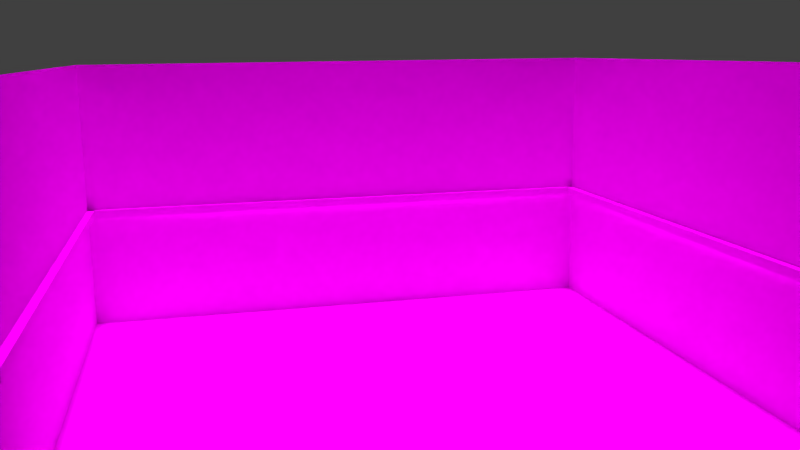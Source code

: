 # Source: room.blend  (saved by Blender 2.71.0; exported with 4.5.12 LTS)
import bpy
from mathutils import Matrix  # noqa: F401  (used for matrix-valued properties, if any)

bpy.ops.wm.read_factory_settings(use_empty=True)
scene = bpy.context.scene
scene.name = 'Scene'

# ---- collections
col_collection_1 = bpy.data.collections.new('Collection 1'); scene.collection.children.link(col_collection_1)

# ---- images (referenced by path relative to the original .blend; pixels are not part of the script)
import os
ASSET_DIR = os.environ.get("B2B_ASSET_DIR", "")  # directory of the original .blend (textures are referenced by path, not embedded)
HERE = os.path.dirname(os.path.abspath(__file__))  # packed textures are extracted next to this script under _unpacked/

def load_image(name, relpath, width, height, colorspace="sRGB"):
    """Load a texture the original file referenced (path relative to the .blend, or extracted next to this script)."""
    p = next((c for c in (os.path.join(HERE, relpath), os.path.join(ASSET_DIR, relpath)) if relpath and os.path.exists(c)), "")
    if p:
        img = bpy.data.images.load(p, check_existing=True)
        img.name = name
    else:  # same state as the original file: an image datablock whose file is absent (Cycles renders it pink)
        img = bpy.data.images.new(name, width, height)
        img.source = "FILE"
        img.filepath = "//" + (relpath or name)
    img.colorspace_settings.name = colorspace
    return img
img_white_textured_wallpaper_4_jpg = load_image('white-textured-wallpaper-4.jpg', 'white-textured-wallpaper-4.jpg', 1024, 1024, 'sRGB')
img_1_000457_1_jpg = load_image('1_000457_1.jpg', '1_000457_1.jpg', 1024, 1024, 'sRGB')
img_floor_texture_jpg = load_image('Floor Texture.JPG', 'Floor Texture.JPG', 1024, 1024, 'sRGB')

# ---- materials (node trees are filled in below, after node groups)
mat_material = bpy.data.materials.new('Material')
mat_material.alpha_threshold = 0.0
mat_material.roughness = 0.5
mat_material.line_color = (0.0, 0.0, 0.0, 1.0)
mat_material_001 = bpy.data.materials.new('Material.001')
mat_material_001.alpha_threshold = 0.0
mat_material_001.roughness = 0.5
mat_material_001.line_color = (0.0, 0.0, 0.0, 1.0)
mat_material_002 = bpy.data.materials.new('Material.002')
mat_material_002.alpha_threshold = 0.0
mat_material_002.roughness = 0.5
mat_material_002.line_color = (0.0, 0.0, 0.0, 1.0)

# ---- material node trees
mat_material.use_nodes = True; mat_material.node_tree.nodes.clear()
_N = mat_material.node_tree.nodes; _L = mat_material.node_tree.links
n0 = _N.new('ShaderNodeOutputMaterial'); n0.name = 'Material Output'; n0.location = (300, 300)
n1 = _N.new('ShaderNodeBsdfDiffuse'); n1.name = 'Diffuse BSDF'; n1.location = (10, 300)
n2 = _N.new('ShaderNodeTexImage'); n2.name = 'Image Texture'; n2.location = (-180, 300)
n2.width = 140
n2.image = img_white_textured_wallpaper_4_jpg
_L.new(n1.outputs[0], n0.inputs[0])
_L.new(n2.outputs[0], n1.inputs[0])
n0.is_active_output = True
mat_material_001.use_nodes = True; mat_material_001.node_tree.nodes.clear()
_N = mat_material_001.node_tree.nodes; _L = mat_material_001.node_tree.links
n0 = _N.new('ShaderNodeOutputMaterial'); n0.name = 'Material Output'; n0.location = (300, 300)
n1 = _N.new('ShaderNodeBsdfDiffuse'); n1.name = 'Diffuse BSDF'; n1.location = (10, 300)
n2 = _N.new('ShaderNodeTexImage'); n2.name = 'Image Texture'; n2.location = (-180, 300)
n2.width = 140
n2.image = img_1_000457_1_jpg
_L.new(n1.outputs[0], n0.inputs[0])
_L.new(n2.outputs[0], n1.inputs[0])
n0.is_active_output = True
mat_material_002.use_nodes = True; mat_material_002.node_tree.nodes.clear()
_N = mat_material_002.node_tree.nodes; _L = mat_material_002.node_tree.links
n0 = _N.new('ShaderNodeOutputMaterial'); n0.name = 'Material Output'; n0.location = (300, 300)
n1 = _N.new('ShaderNodeBsdfDiffuse'); n1.name = 'Diffuse BSDF'; n1.location = (10, 300)
n2 = _N.new('ShaderNodeTexImage'); n2.name = 'Image Texture'; n2.location = (-180, 300)
n2.width = 140
n2.image = img_floor_texture_jpg
_L.new(n1.outputs[0], n0.inputs[0])
_L.new(n2.outputs[0], n1.inputs[0])
n0.is_active_output = True

# ---- world
world_world = bpy.data.worlds.new('World'); scene.world = world_world
world_world.color = (0.05088, 0.05088, 0.05088)
world_world.use_sun_shadow = False
world_world.sun_shadow_jitter_overblur = 0.0
world_world.cycles.sampling_method = 'MANUAL'
world_world.cycles.sample_map_resolution = 256

# ---- cameras
cam_camera = bpy.data.cameras.new('Camera')
cam_camera.clip_end = 100.0
cam_camera.lens = 35.0
cam_camera.sensor_width = 32.0
cam_camera.sensor_height = 18.0
cam_camera.ortho_scale = 19.41
cam_camera.dof.focus_distance = 0.0

# ---- lights
light_sun = bpy.data.lights.new('Sun', 'SUN')
light_sun.transmission_factor = 0.0
light_sun.angle = 0.2329
light_sun.energy = 4.4
light_sun.shadow_buffer_clip_start = 0.5
light_sun.shadow_soft_size = 0.117
light_sun.shadow_cascade_max_distance = 1000.0
light_sun.cycles.use_multiple_importance_sampling = False
light_lamp = bpy.data.lights.new('Lamp', 'POINT')
light_lamp.transmission_factor = 0.0
light_lamp.cutoff_distance = 30.0
light_lamp.energy = 100.0
light_lamp.shadow_buffer_clip_start = 1.001
light_lamp.shadow_soft_size = 0.1
light_lamp.shadow_maximum_resolution = 0.006
light_lamp.use_absolute_resolution = True
light_lamp.cycles.use_multiple_importance_sampling = False

# ---- meshes
me_cube = bpy.data.meshes.new('Cube')
me_cube.from_pydata([(1.0, 1.0, -1.0), (1.0, -1.0, -1.0), (-1.0, -1.0, -1.0), (-1.0, 1.0, -1.0), (1.0, 1.0, 1.0), (1.0, -1.0, 1.0), (-1.0, -1.0, 1.0), (-1.0, 1.0, 1.0), (-0.9973, -0.9997, -0.1524), (-0.9973, -0.9752, -0.1524), (0.9947, -0.9752, -0.1524), (0.9947, -0.9997, -0.1524), (-0.9973, -0.9997, -0.09272), (-0.9973, -0.9752, -0.09272), (0.9947, -0.9752, -0.09272), (0.9947, -0.9997, -0.09272), (-0.9895, 0.9736, -0.1524), (-0.9895, 0.9981, -0.1524), (0.9869, 0.9981, -0.1524), (0.9869, 0.9736, -0.1524), (-0.9895, 0.9736, -0.09272), (-0.9895, 0.9981, -0.09272), (0.9869, 0.9981, -0.09272), (0.9869, 0.9736, -0.09272), (-0.9726, -1.001, -0.1524), (-0.9967, -1.001, -0.1524), (-0.9967, 0.991, -0.1524), (-0.9726, 0.991, -0.1524), (-0.9726, -1.001, -0.09272), (-0.9967, -1.001, -0.09272), (-0.9967, 0.991, -0.09272), (-0.9726, 0.991, -0.09272)], [], [(0, 1, 2, 3), (1, 5, 6, 2), (2, 6, 7, 3), (4, 0, 3, 7), (12, 13, 9, 8), (13, 14, 10, 9), (14, 15, 11, 10), (15, 12, 8, 11), (8, 9, 10, 11), (15, 14, 13, 12), (20, 21, 17, 16), (21, 22, 18, 17), (22, 23, 19, 18), (23, 20, 16, 19), (16, 17, 18, 19), (23, 22, 21, 20), (28, 29, 25, 24), (29, 30, 26, 25), (30, 31, 27, 26), (31, 28, 24, 27), (24, 25, 26, 27), (31, 30, 29, 28)])
me_cube.polygons.foreach_set('material_index', [2, 0, 0, 0, 1, 1, 1, 1, 1, 1, 1, 1, 1, 1, 1, 1, 1, 1, 1, 1, 1, 1])
me_cube.materials.append(mat_material)
me_cube.materials.append(mat_material_001)
me_cube.materials.append(mat_material_002)
me_cube.use_remesh_preserve_volume = False
me_cube.use_remesh_preserve_attributes = False
me_cube.use_mirror_vertex_groups = False
me_cube.update()

# ---- objects
ob_sun = bpy.data.objects.new('Sun', light_sun)
ob_room = bpy.data.objects.new('room', me_cube)
ob_lamp = bpy.data.objects.new('Lamp', light_lamp)
ob_camera = bpy.data.objects.new('Camera', cam_camera)

# ---- transforms, parenting, visibility, modifiers, constraints
ob_sun.location = (-2.607, 0.6005, 14.17)
ob_sun.lineart.crease_threshold = 0.0
ob_room.location = (0.0, 0.0, 4.27)
ob_room.scale = (7.297, 8.261, 4.147)
ob_room.lock_rotations_4d = False
ob_room.empty_display_type = 'ARROWS'
ob_room.lineart.crease_threshold = 0.0
ob_lamp.location = (4.076, 1.005, 5.904)
ob_lamp.rotation_euler = (0.6503, 0.05522, 1.866)
ob_lamp.lock_rotations_4d = False
ob_lamp.empty_display_type = 'ARROWS'
ob_lamp.color = (0.0, 0.0, 0.0, 0.0)
ob_lamp.lineart.crease_threshold = 0.0
ob_camera.location = (21.57, -4.834, 8.823)
ob_camera.rotation_euler = (1.371, 0.01082, 1.339)
ob_camera.lock_rotations_4d = False
ob_camera.empty_display_type = 'ARROWS'
ob_camera.color = (0.0, 0.0, 0.0, 0.0)
ob_camera.display_type = 'WIRE'
ob_camera.lineart.crease_threshold = 0.0

# ---- collection membership
col_collection_1.objects.link(ob_sun)
col_collection_1.objects.link(ob_room)
col_collection_1.objects.link(ob_lamp)
col_collection_1.objects.link(ob_camera)

# ---- scene / render settings (as saved in the file)
scene.camera = ob_camera
scene.frame_start = 1; scene.frame_end = 250; scene.frame_set(1)
scene.render.engine = 'CYCLES'
scene.render.resolution_percentage = 50
scene.render.dither_intensity = 0.0
scene.cycles.use_denoising = False
scene.cycles.samples = 10
scene.cycles.sampling_pattern = 'TABULATED_SOBOL'
scene.cycles.light_sampling_threshold = 0.0
scene.cycles.use_adaptive_sampling = False
scene.cycles.use_light_tree = False
scene.cycles.blur_glossy = 0.0
scene.cycles.volume_bounces = 1
scene.cycles.pixel_filter_type = 'GAUSSIAN'
scene.cycles.sample_clamp_indirect = 0.0
scene.view_settings.view_transform = 'Standard'
bpy.context.view_layer.update()
